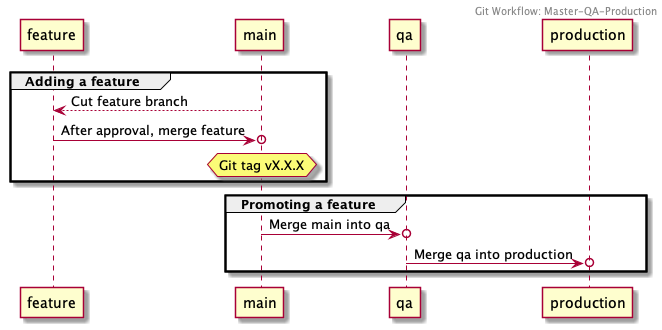

The diagram above was rendered by PlantUML. Its source (embedded in the PNG):
@startuml

Header Git Workflow: Master-QA-Production

group Adding a feature

  feature <-- main: Cut feature branch
  feature ->o main: After approval, merge feature
  hnote over main: Git tag vX.X.X
   
end

group Promoting a feature

  main ->o qa: Merge main into qa
  qa ->o production: Merge qa into production

end

@enduml